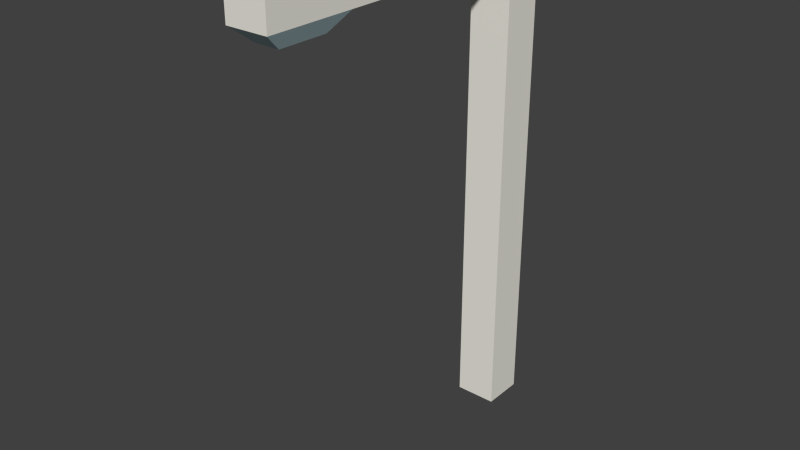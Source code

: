 # Source: objects-lamp.blend  (saved by Blender 2.73.0; exported with 4.5.12 LTS)
import bpy
from mathutils import Matrix  # noqa: F401  (used for matrix-valued properties, if any)

bpy.ops.wm.read_factory_settings(use_empty=True)
scene = bpy.context.scene
scene.name = 'Scene'

# ---- collections
col_collection_1 = bpy.data.collections.new('Collection 1'); scene.collection.children.link(col_collection_1)

# ---- materials (node trees are filled in below, after node groups)
mat_3 = bpy.data.materials.new('_3')
mat_3.alpha_threshold = 0.0
mat_3.use_transparent_shadow = False
mat_3.diffuse_color = (0.6118, 0.8314, 0.8863, 1.0)
mat_3.specular_color = (0.3294, 0.3294, 0.3294)
mat_3.roughness = 0.5
mat_2_010 = bpy.data.materials.new('_2.010')
mat_2_010.alpha_threshold = 0.0
mat_2_010.use_transparent_shadow = False
mat_2_010.diffuse_color = (0.8471, 0.8275, 0.749, 1.0)
mat_2_010.specular_color = (0.3294, 0.3294, 0.3294)
mat_2_010.roughness = 0.5

# ---- material node trees

# ---- world
world_world = bpy.data.worlds.new('World'); scene.world = world_world
world_world.color = (0.05088, 0.05088, 0.05088)
world_world.use_sun_shadow = False
world_world.sun_shadow_jitter_overblur = 0.0
world_world.cycles.sampling_method = 'MANUAL'
world_world.cycles.sample_map_resolution = 256

# ---- meshes
me_componen02_001 = bpy.data.meshes.new('Componen02.001')
me_componen02_001.from_pydata([(-0.0178, -0.2693, 0.3979), (-0.0178, -0.01932, 0.3979), (-0.0178, -0.2693, 0.4279), (-0.0178, -0.01932, 0.4279), (-0.0178, 0.01628, 0.3979), (-0.0178, 0.01628, -0.003143), (0.0178, 0.01628, 0.3979), (0.0178, -0.2693, 0.4279), (0.0178, -0.2693, 0.3979), (0.0178, -0.01932, 0.4279), (-0.0178, -0.01932, -0.003143), (0.0178, 0.01628, -0.003143), (0.0178, -0.01932, -0.003143), (0.0178, -0.01932, 0.3979), (-0.0178, -0.1943, 0.3979), (0.0178, -0.1943, 0.3979), (-0.0178, -0.2693, 0.3979), (0.0178, -0.2693, 0.3979), (-0.0178, -0.1943, 0.3979), (0.0178, -0.1943, 0.3979), (-0.009963, -0.2528, 0.3843), (0.009969, -0.2528, 0.3843), (-0.009963, -0.2108, 0.3843), (0.009969, -0.2108, 0.3843)], [], [(11, 6, 9, 12), (10, 5, 11, 12), (4, 6, 11, 5), (4, 3, 9, 6), (3, 10, 1), (0, 2, 3, 1, 14), (4, 5, 10, 3), (13, 1, 10, 12), (12, 9, 13), (0, 8, 7, 2), (3, 2, 7, 9), (15, 8, 17, 19), (13, 15, 14, 1), (8, 15, 13, 9, 7), (19, 17, 21, 23), (14, 15, 19, 18), (0, 14, 18, 16), (8, 0, 16, 17), (21, 20, 22, 23), (18, 19, 23, 22), (16, 18, 22, 20), (17, 16, 20, 21)])
me_componen02_001.polygons.foreach_set('material_index', [1, 1, 1, 1, 1, 1, 1, 1, 1, 1, 1, 1, 1, 1, 0, 1, 1, 1, 0, 0, 0, 0])
_uv = me_componen02_001.uv_layers.new(name='UVMap')
_uv.uv.foreach_set('vector', [9.156e-27, -7.136e-29, 9.156e-27, 15.79, -1.402, 16.97, -1.402, -8.907e-29, -1.402, 1.402, -1.402, -1.137e-13, -2.274e-13, 0.0, -2.274e-13, 1.402, 1.402, 15.79, 2.274e-13, 15.79, 2.274e-13, 9.809e-45, 1.402, -3.38e-31, 1.402, 10.17, 1.402, 12.01, 1.537e-13, 12.01, 2.274e-13, 10.17, 1.402, 16.97, 1.402, -1.297e-15, 1.402, 15.79, 0.0, 0.0, -1.402, 16.97, 0.0, 0.0, 1.402, 15.79, 0.0, 0.0, -1.681e-13, 15.79, -1.681e-13, -1.297e-15, 1.402, -1.297e-15, 1.402, 16.97, -2.319e-13, 15.79, -1.402, 15.79, -1.402, 1.544e-31, -2.319e-13, 1.544e-31, -1.402, -8.907e-29, -1.402, 16.97, -1.402, 15.79, -1.402, 15.79, -7.781e-13, 15.79, -7.781e-13, 16.97, -1.402, 16.97, 0.0, 0.0, -7.781e-13, 16.97, 0.0, 0.0, 1.402, 12.01, 0.0, 0.0, 0.0, 0.0, 0.0, 0.0, 0.0, 0.0, 0.0, 0.0, 0.0, 0.0, 0.0, 0.0, -2.319e-13, 15.79, 0.0, 0.0, 0.0, 0.0, -1.402, 16.97, 0.0, 0.0, -7.781e-13, 15.79, 0.0, 0.0, 0.0, 0.0, 0.0, 0.0, 0.0, 0.0, 0.0, 0.0, 0.0, 0.0, 0.0, 0.0, 0.0, 0.0, 0.0, 0.0, 0.0, 0.0, 0.0, 0.0, 0.0, 0.0, -7.781e-13, 15.79, -1.402, 15.79, -1.402, 15.79, -7.781e-13, 15.79, -1.402, 15.79, 0.0, 0.0, 0.0, 0.0, 0.0, 0.0, 0.0, 0.0, 0.0, 0.0, 0.0, 0.0, 0.0, 0.0, 0.0, 0.0, 0.0, 0.0, 0.0, 0.0, 0.0, 0.0, -7.781e-13, 15.79, -1.402, 15.79, -1.402, 15.79, -7.781e-13, 15.79])
me_componen02_001.materials.append(mat_3)
me_componen02_001.materials.append(mat_2_010)
me_componen02_001.use_remesh_preserve_volume = False
me_componen02_001.use_remesh_preserve_attributes = False
me_componen02_001.use_mirror_vertex_groups = False
me_componen02_001.update()

# ---- objects
ob_componen02 = bpy.data.objects.new('Componen02', me_componen02_001)

# ---- transforms, parenting, visibility, modifiers, constraints
ob_componen02.location = (0.0, 0.0, 0.0)
ob_componen02.lineart.crease_threshold = 0.0

# ---- collection membership
col_collection_1.objects.link(ob_componen02)

# ---- scene / render settings (as saved in the file)
scene.frame_start = 1; scene.frame_end = 250; scene.frame_set(3)
scene.render.engine = 'BLENDER_EEVEE_NEXT'
scene.render.resolution_percentage = 50
scene.render.dither_intensity = 0.0
scene.cycles.use_denoising = False
scene.cycles.samples = 10
scene.cycles.sampling_pattern = 'TABULATED_SOBOL'
scene.cycles.light_sampling_threshold = 0.0
scene.cycles.use_adaptive_sampling = False
scene.cycles.use_light_tree = False
scene.cycles.blur_glossy = 0.0
scene.cycles.pixel_filter_type = 'GAUSSIAN'
scene.cycles.sample_clamp_indirect = 0.0
scene.view_settings.view_transform = 'Standard'
bpy.context.view_layer.update()

# ---- added for rendering (the .blend has no active camera and no usable light): camera, sun
cam_auto = bpy.data.cameras.new('AutoCamera')
cam_auto.lens = 50.0
cam_auto.sensor_width = 36.0
cam_auto.clip_end = 1000.0
ob_auto_camera = bpy.data.objects.new('AutoCamera', cam_auto)
scene.collection.objects.link(ob_auto_camera)
ob_auto_camera.location = (0.479512, -0.701931, 0.595964)
ob_auto_camera.rotation_euler = (1.09748, -7.21219e-08, 0.694738)
scene.camera = ob_auto_camera
light_auto_sun = bpy.data.lights.new('AutoSun', 'SUN')
light_auto_sun.energy = 3.0
light_auto_sun.angle = 0.0523599
ob_auto_sun = bpy.data.objects.new('AutoSun', light_auto_sun)
scene.collection.objects.link(ob_auto_sun)
ob_auto_sun.rotation_euler = (0.872665, 0.174533, 0.523599)
bpy.context.view_layer.update()
